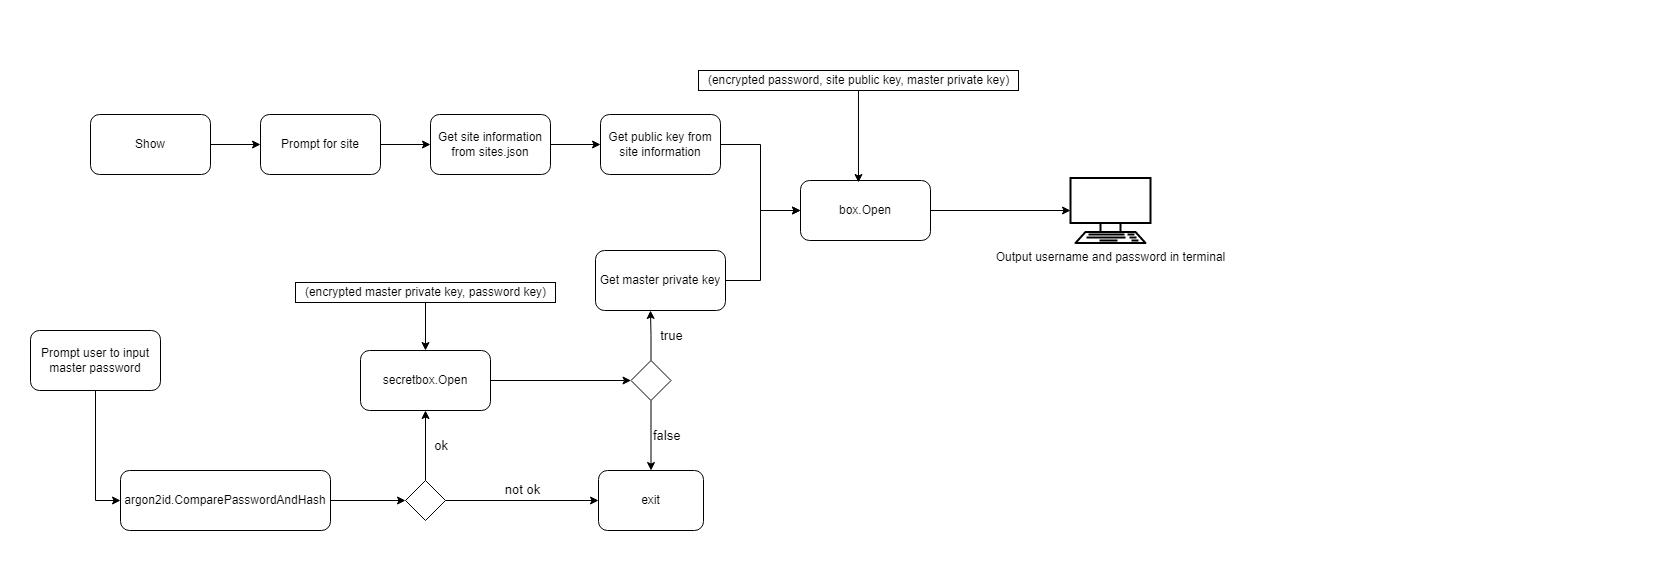

The diagram above was exported from draw.io. Its source (the exported page's mxGraphModel, read from the mxfile embedded in the PNG):
<mxGraphModel dx="1422" dy="705" grid="1" gridSize="10" guides="1" tooltips="1" connect="1" arrows="1" fold="1" page="1" pageScale="1" pageWidth="827" pageHeight="583" math="0" shadow="0">
  <root>
    <mxCell id="0" />
    <mxCell id="1" parent="0" />
    <mxCell id="g3Cba-b7EyxjHxEjeioU-1" style="edgeStyle=orthogonalEdgeStyle;rounded=0;orthogonalLoop=1;jettySize=auto;html=1;entryX=0;entryY=0.5;entryDx=0;entryDy=0;" parent="1" source="g3Cba-b7EyxjHxEjeioU-2" target="g3Cba-b7EyxjHxEjeioU-20" edge="1">
      <mxGeometry relative="1" as="geometry" />
    </mxCell>
    <mxCell id="g3Cba-b7EyxjHxEjeioU-2" value="Show" style="rounded=1;whiteSpace=wrap;html=1;" parent="1" vertex="1">
      <mxGeometry x="90" y="114" width="120" height="60" as="geometry" />
    </mxCell>
    <mxCell id="g3Cba-b7EyxjHxEjeioU-33" style="edgeStyle=orthogonalEdgeStyle;rounded=0;orthogonalLoop=1;jettySize=auto;html=1;entryX=0;entryY=0.5;entryDx=0;entryDy=0;" parent="1" source="g3Cba-b7EyxjHxEjeioU-13" target="g3Cba-b7EyxjHxEjeioU-31" edge="1">
      <mxGeometry relative="1" as="geometry">
        <Array as="points">
          <mxPoint x="760" y="280" />
          <mxPoint x="760" y="210" />
        </Array>
      </mxGeometry>
    </mxCell>
    <mxCell id="g3Cba-b7EyxjHxEjeioU-13" value="Get master private key" style="rounded=1;whiteSpace=wrap;html=1;" parent="1" vertex="1">
      <mxGeometry x="595" y="250" width="130" height="60" as="geometry" />
    </mxCell>
    <mxCell id="g3Cba-b7EyxjHxEjeioU-28" style="edgeStyle=orthogonalEdgeStyle;rounded=0;orthogonalLoop=1;jettySize=auto;html=1;entryX=0;entryY=0.5;entryDx=0;entryDy=0;" parent="1" source="g3Cba-b7EyxjHxEjeioU-20" target="g3Cba-b7EyxjHxEjeioU-27" edge="1">
      <mxGeometry relative="1" as="geometry" />
    </mxCell>
    <mxCell id="g3Cba-b7EyxjHxEjeioU-20" value="Prompt for site" style="rounded=1;whiteSpace=wrap;html=1;" parent="1" vertex="1">
      <mxGeometry x="260" y="114" width="120" height="60" as="geometry" />
    </mxCell>
    <mxCell id="g3Cba-b7EyxjHxEjeioU-30" style="edgeStyle=orthogonalEdgeStyle;rounded=0;orthogonalLoop=1;jettySize=auto;html=1;entryX=0;entryY=0.5;entryDx=0;entryDy=0;" parent="1" source="g3Cba-b7EyxjHxEjeioU-27" target="g3Cba-b7EyxjHxEjeioU-29" edge="1">
      <mxGeometry relative="1" as="geometry" />
    </mxCell>
    <mxCell id="g3Cba-b7EyxjHxEjeioU-27" value="Get site information from sites.json" style="rounded=1;whiteSpace=wrap;html=1;" parent="1" vertex="1">
      <mxGeometry x="430" y="114" width="120" height="60" as="geometry" />
    </mxCell>
    <mxCell id="g3Cba-b7EyxjHxEjeioU-32" style="edgeStyle=orthogonalEdgeStyle;rounded=0;orthogonalLoop=1;jettySize=auto;html=1;entryX=0;entryY=0.5;entryDx=0;entryDy=0;" parent="1" source="g3Cba-b7EyxjHxEjeioU-29" target="g3Cba-b7EyxjHxEjeioU-31" edge="1">
      <mxGeometry relative="1" as="geometry" />
    </mxCell>
    <mxCell id="g3Cba-b7EyxjHxEjeioU-29" value="Get public key from site information" style="rounded=1;whiteSpace=wrap;html=1;" parent="1" vertex="1">
      <mxGeometry x="600" y="114" width="120" height="60" as="geometry" />
    </mxCell>
    <mxCell id="g3Cba-b7EyxjHxEjeioU-38" style="edgeStyle=orthogonalEdgeStyle;rounded=0;orthogonalLoop=1;jettySize=auto;html=1;" parent="1" source="g3Cba-b7EyxjHxEjeioU-31" target="g3Cba-b7EyxjHxEjeioU-37" edge="1">
      <mxGeometry relative="1" as="geometry" />
    </mxCell>
    <mxCell id="g3Cba-b7EyxjHxEjeioU-31" value="box.Open" style="rounded=1;whiteSpace=wrap;html=1;" parent="1" vertex="1">
      <mxGeometry x="800" y="180" width="130" height="60" as="geometry" />
    </mxCell>
    <mxCell id="g3Cba-b7EyxjHxEjeioU-35" style="edgeStyle=orthogonalEdgeStyle;rounded=0;orthogonalLoop=1;jettySize=auto;html=1;entryX=0.446;entryY=0.033;entryDx=0;entryDy=0;entryPerimeter=0;" parent="1" source="g3Cba-b7EyxjHxEjeioU-34" target="g3Cba-b7EyxjHxEjeioU-31" edge="1">
      <mxGeometry relative="1" as="geometry" />
    </mxCell>
    <mxCell id="g3Cba-b7EyxjHxEjeioU-34" value="(encrypted password, site public key, master private key)" style="text;html=1;resizable=0;autosize=1;align=center;verticalAlign=middle;points=[];fillColor=none;strokeColor=default;rounded=0;" parent="1" vertex="1">
      <mxGeometry x="698" y="70" width="320" height="20" as="geometry" />
    </mxCell>
    <mxCell id="g3Cba-b7EyxjHxEjeioU-37" value="Output username and password in terminal" style="verticalAlign=top;verticalLabelPosition=bottom;labelPosition=center;align=center;html=1;outlineConnect=0;gradientDirection=north;strokeWidth=2;shape=mxgraph.networks.terminal;" parent="1" vertex="1">
      <mxGeometry x="1070" y="177.5" width="80" height="65" as="geometry" />
    </mxCell>
    <mxCell id="ezFc-dncFMN9mp8fP7Fd-1" style="edgeStyle=orthogonalEdgeStyle;rounded=0;orthogonalLoop=1;jettySize=auto;html=1;entryX=0;entryY=0.5;entryDx=0;entryDy=0;" parent="1" source="g3Cba-b7EyxjHxEjeioU-39" target="g3Cba-b7EyxjHxEjeioU-40" edge="1">
      <mxGeometry relative="1" as="geometry" />
    </mxCell>
    <mxCell id="g3Cba-b7EyxjHxEjeioU-39" value="Prompt user to input master password" style="rounded=1;whiteSpace=wrap;html=1;" parent="1" vertex="1">
      <mxGeometry x="30" y="330" width="130" height="60" as="geometry" />
    </mxCell>
    <mxCell id="ezFc-dncFMN9mp8fP7Fd-9" style="edgeStyle=orthogonalEdgeStyle;rounded=0;orthogonalLoop=1;jettySize=auto;html=1;entryX=0;entryY=0.5;entryDx=0;entryDy=0;fontSize=13;" parent="1" source="g3Cba-b7EyxjHxEjeioU-40" target="PYFLu5qXYg3vqg0kx7f3-1" edge="1">
      <mxGeometry relative="1" as="geometry">
        <mxPoint x="360" y="500" as="targetPoint" />
      </mxGeometry>
    </mxCell>
    <mxCell id="g3Cba-b7EyxjHxEjeioU-40" value="argon2id.ComparePasswordAndHash" style="rounded=1;whiteSpace=wrap;html=1;" parent="1" vertex="1">
      <mxGeometry x="120" y="470" width="210" height="60" as="geometry" />
    </mxCell>
    <mxCell id="ezFc-dncFMN9mp8fP7Fd-11" value="&amp;nbsp; ok" style="edgeStyle=orthogonalEdgeStyle;rounded=0;orthogonalLoop=1;jettySize=auto;html=1;entryX=0.5;entryY=1;entryDx=0;entryDy=0;fontSize=13;exitX=0.5;exitY=0;exitDx=0;exitDy=0;labelPosition=right;verticalLabelPosition=middle;align=left;verticalAlign=middle;" parent="1" source="PYFLu5qXYg3vqg0kx7f3-1" target="ezFc-dncFMN9mp8fP7Fd-10" edge="1">
      <mxGeometry relative="1" as="geometry">
        <mxPoint x="425" y="470" as="sourcePoint" />
      </mxGeometry>
    </mxCell>
    <mxCell id="ezFc-dncFMN9mp8fP7Fd-5" value="&amp;nbsp; true" style="edgeStyle=orthogonalEdgeStyle;rounded=0;orthogonalLoop=1;jettySize=auto;html=1;entryX=0.423;entryY=1;entryDx=0;entryDy=0;entryPerimeter=0;labelPosition=right;verticalLabelPosition=middle;align=left;verticalAlign=middle;fontSize=13;" parent="1" source="ezFc-dncFMN9mp8fP7Fd-3" target="g3Cba-b7EyxjHxEjeioU-13" edge="1">
      <mxGeometry relative="1" as="geometry" />
    </mxCell>
    <mxCell id="ezFc-dncFMN9mp8fP7Fd-8" value="false" style="edgeStyle=orthogonalEdgeStyle;rounded=0;orthogonalLoop=1;jettySize=auto;html=1;fontSize=13;labelPosition=right;verticalLabelPosition=middle;align=left;verticalAlign=middle;" parent="1" source="ezFc-dncFMN9mp8fP7Fd-3" target="ezFc-dncFMN9mp8fP7Fd-7" edge="1">
      <mxGeometry relative="1" as="geometry" />
    </mxCell>
    <mxCell id="ezFc-dncFMN9mp8fP7Fd-3" value="" style="rhombus;whiteSpace=wrap;html=1;" parent="1" vertex="1">
      <mxGeometry x="630.5" y="360" width="40" height="40" as="geometry" />
    </mxCell>
    <mxCell id="ezFc-dncFMN9mp8fP7Fd-7" value="exit" style="rounded=1;whiteSpace=wrap;html=1;" parent="1" vertex="1">
      <mxGeometry x="598" y="470" width="105" height="60" as="geometry" />
    </mxCell>
    <mxCell id="ezFc-dncFMN9mp8fP7Fd-14" style="edgeStyle=orthogonalEdgeStyle;rounded=0;orthogonalLoop=1;jettySize=auto;html=1;entryX=0;entryY=0.5;entryDx=0;entryDy=0;fontSize=13;" parent="1" source="ezFc-dncFMN9mp8fP7Fd-10" target="ezFc-dncFMN9mp8fP7Fd-3" edge="1">
      <mxGeometry relative="1" as="geometry" />
    </mxCell>
    <mxCell id="ezFc-dncFMN9mp8fP7Fd-10" value="secretbox.Open" style="rounded=1;whiteSpace=wrap;html=1;" parent="1" vertex="1">
      <mxGeometry x="360" y="350" width="130" height="60" as="geometry" />
    </mxCell>
    <mxCell id="ezFc-dncFMN9mp8fP7Fd-13" style="edgeStyle=orthogonalEdgeStyle;rounded=0;orthogonalLoop=1;jettySize=auto;html=1;entryX=0.5;entryY=0;entryDx=0;entryDy=0;fontSize=13;" parent="1" source="ezFc-dncFMN9mp8fP7Fd-12" target="ezFc-dncFMN9mp8fP7Fd-10" edge="1">
      <mxGeometry relative="1" as="geometry" />
    </mxCell>
    <mxCell id="ezFc-dncFMN9mp8fP7Fd-12" value="(encrypted master private key, password key)" style="text;html=1;resizable=0;autosize=1;align=center;verticalAlign=middle;points=[];fillColor=none;strokeColor=default;rounded=0;" parent="1" vertex="1">
      <mxGeometry x="295" y="282" width="260" height="20" as="geometry" />
    </mxCell>
    <mxCell id="PYFLu5qXYg3vqg0kx7f3-2" value="not ok" style="edgeStyle=orthogonalEdgeStyle;rounded=0;orthogonalLoop=1;jettySize=auto;html=1;entryX=0;entryY=0.5;entryDx=0;entryDy=0;labelPosition=center;verticalLabelPosition=top;align=center;verticalAlign=bottom;fontSize=13;" edge="1" parent="1" source="PYFLu5qXYg3vqg0kx7f3-1" target="ezFc-dncFMN9mp8fP7Fd-7">
      <mxGeometry relative="1" as="geometry" />
    </mxCell>
    <mxCell id="PYFLu5qXYg3vqg0kx7f3-1" value="" style="rhombus;whiteSpace=wrap;html=1;" vertex="1" parent="1">
      <mxGeometry x="405" y="480" width="40" height="40" as="geometry" />
    </mxCell>
  </root>
</mxGraphModel>